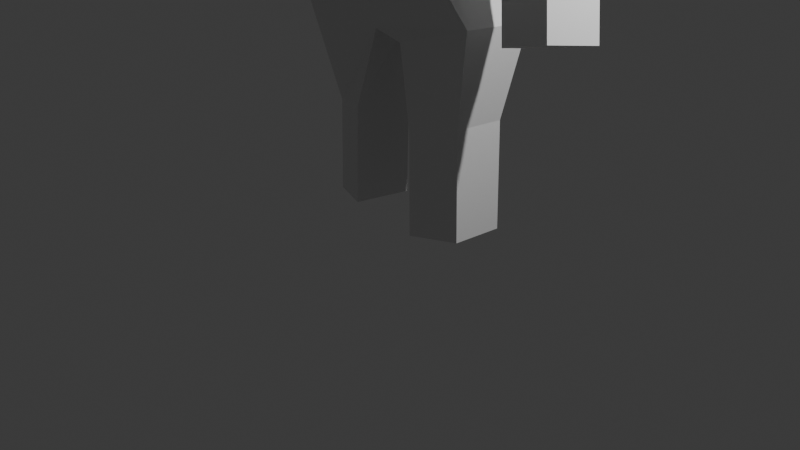 # Source: enemyplayer1.blend  (saved by Blender 4.1.23; exported with 4.5.12 LTS)
import bpy
from mathutils import Matrix  # noqa: F401  (used for matrix-valued properties, if any)

bpy.ops.wm.read_factory_settings(use_empty=True)
scene = bpy.context.scene
scene.name = 'Scene'

# ---- collections
col_collection = bpy.data.collections.new('Collection'); scene.collection.children.link(col_collection)

# ---- materials (node trees are filled in below, after node groups)
mat_material = bpy.data.materials.new('Material')
mat_material.alpha_threshold = 0.0
mat_material.use_transparent_shadow = False
mat_material.roughness = 0.5
mat_material.line_color = (0.0, 0.0, 0.0, 1.0)

# ---- material node trees
mat_material.use_nodes = True; mat_material.node_tree.nodes.clear()
_N = mat_material.node_tree.nodes; _L = mat_material.node_tree.links
n0 = _N.new('ShaderNodeOutputMaterial'); n0.name = 'Material Output'; n0.location = (300, 300)
n1 = _N.new('ShaderNodeBsdfPrincipled'); n1.name = 'Principled BSDF'; n1.location = (10, 300)
n1.inputs[3].default_value = 1.45
_L.new(n1.outputs[0], n0.inputs[0])
n0.is_active_output = True

# ---- world
world_world = bpy.data.worlds.new('World'); scene.world = world_world
world_world.use_nodes = True; world_world.node_tree.nodes.clear()
_N = world_world.node_tree.nodes; _L = world_world.node_tree.links
n0 = _N.new('ShaderNodeOutputWorld'); n0.name = 'World Output'; n0.location = (300, 300)
n1 = _N.new('ShaderNodeBackground'); n1.name = 'Background'; n1.location = (10, 300)
n1.inputs[0].default_value = (0.05088, 0.05088, 0.05088, 1.0)
_L.new(n1.outputs[0], n0.inputs[0])
n0.is_active_output = True
world_world.color = (0.05088, 0.05088, 0.05088)
world_world.use_sun_shadow = False
world_world.sun_shadow_jitter_overblur = 0.0

# ---- cameras
cam_camera = bpy.data.cameras.new('Camera')
cam_camera.clip_end = 100.0
cam_camera.ortho_scale = 7.314

# ---- lights
light_light = bpy.data.lights.new('Light', 'POINT')
light_light.transmission_factor = 0.0
light_light.energy = 1000.0
light_light.shadow_soft_size = 0.1
light_light.shadow_maximum_resolution = 0.006
light_light.use_absolute_resolution = True

# ---- meshes
me_cube = bpy.data.meshes.new('Cube')
me_cube.from_pydata([(1.092, 0.7231, 1.42), (1.041, 0.6215, -0.8142), (0.9334, -0.5406, 1.486), (1.117, -0.2641, -0.6979), (-1.334, 0.6759, 1.71), (-0.9292, 0.5283, -1.057), (-1.105, -0.04455, 1.6), (-1.138, -0.13, -0.9057), (0.8124, -0.4369, 2.161), (-0.9856, -0.1343, 2.112), (0.8293, 0.7733, 2.11), (-1.044, 0.7511, 2.162), (0.3957, 0.8873, 2.503), (0.4937, 0.8529, 3.086), (0.3955, -0.06492, 2.503), (0.4937, -0.1555, 3.072), (-0.8212, 0.8529, 3.212), (-0.6701, 0.9981, 2.566), (-0.8212, -0.1555, 3.197), (-0.5568, -0.06515, 2.502), (-0.1911, -0.1167, -0.983), (0.221, -0.196, -1.017), (0.3781, 0.4776, -0.8786), (-0.2885, 0.4879, -0.9199), (-0.6057, 0.4958, -1.927), (-0.8433, -0.003084, -1.89), (-0.3197, -0.2502, -1.764), (-0.2747, 0.3957, -1.826), (0.9708, -0.2005, -1.661), (0.9183, 0.4288, -1.739), (0.44, -0.286, -1.806), (0.4371, 0.4233, -1.846), (0.977, -0.181, -2.798), (0.9244, 0.4483, -2.876), (0.4311, -0.2665, -2.89), (0.4281, 0.4427, -2.93), (-0.583, 0.4575, -2.893), (-0.8206, -0.04136, -2.855), (-0.3046, -0.2885, -2.774), (-0.2595, 0.3574, -2.837), (-0.9627, -0.724, 0.4687), (-1.096, 1.212, 0.1749), (-0.835, -0.5685, 2.238), (-1.0, 1.184, 2.347), (0.921, 1.098, 0.1273), (0.8157, -0.8578, 0.4594), (0.7982, 1.032, 2.192), (0.7585, -0.6482, 2.26), (-1.539, 0.06866, 1.826), (-1.767, 0.4468, 1.936), (-1.377, -0.234, 2.123), (-1.435, 0.6513, 2.172), (-1.564, 0.1579, 0.7132), (-1.793, 0.5361, 0.8229), (-1.998, 0.05817, 0.9387), (-2.226, 0.4364, 1.048), (-2.197, -0.02016, -0.2841), (-2.408, 0.5035, -0.1572), (-2.391, -0.06486, -0.183), (-2.671, 0.4431, -0.02057), (1.584, 0.3637, 1.561), (1.425, -0.09842, 1.628), (1.206, 0.7452, 2.083), (1.189, 0.005215, 2.134), (1.372, 0.3043, 0.4263), (1.214, -0.1578, 0.493), (1.864, 0.2762, 0.5677), (1.706, -0.1859, 0.6344), (1.621, 0.2264, -0.4578), (1.463, -0.2357, -0.3911), (2.114, 0.1983, -0.3165), (1.955, -0.2638, -0.2498), (0.3858, 0.695, 3.517), (0.1775, 0.4669, 3.699), (-0.3407, 0.4669, 3.748), (-0.5941, 0.6949, 3.611), (0.3368, -0.2685, 3.736), (0.3994, -0.1017, 3.463), (0.1774, 0.1429, 3.702), (0.2052, -0.148, 3.849), (-0.3407, 0.1428, 3.751), (-0.2742, -0.148, 3.895), (-0.6247, -0.1017, 3.558), (-0.4337, -0.2686, 3.809), (-2.266, -0.02302, -0.4187), (-2.514, 0.4992, -0.3617), (-2.46, -0.06772, -0.3176), (-2.776, 0.4387, -0.2251), (1.716, 0.144, -0.8041), (1.558, -0.3182, -0.7374), (2.208, 0.1159, -0.6627), (2.05, -0.3463, -0.596), (-2.049, 0.1468, -0.224), (-2.483, 0.04708, 0.001465), (-2.245, 0.1388, -0.6032), (-2.678, 0.03904, -0.3777), (-2.049, 0.1468, -0.224), (-2.483, 0.04708, 0.001465), (-2.245, 0.1388, -0.6032), (-2.678, 0.03904, -0.3777), (-2.711, 0.4253, 0.1112), (-2.278, 0.525, -0.1143), (-2.907, 0.4172, -0.268), (-2.473, 0.517, -0.4935)], [], [(40, 45, 47, 42), (3, 45, 40, 7), (7, 40, 41, 5), (5, 1, 22, 23), (1, 44, 45, 3), (5, 41, 44, 1), (17, 12, 46, 43), (4, 6, 52, 53), (0, 10, 62, 60), (44, 41, 43, 46), (19, 17, 43, 42), (13, 16, 75, 72), (14, 19, 42, 47), (15, 18, 19, 14), (13, 15, 14, 12), (18, 16, 17, 19), (16, 13, 12, 17), (12, 14, 47, 46), (27, 26, 38, 39), (23, 22, 21, 20), (20, 21, 3, 7), (5, 23, 27, 24), (21, 22, 31, 30), (7, 5, 24, 25), (23, 20, 26, 27), (20, 7, 25, 26), (30, 31, 35, 34), (1, 3, 28, 29), (22, 1, 29, 31), (3, 21, 30, 28), (32, 34, 35, 33), (29, 28, 32, 33), (31, 29, 33, 35), (28, 30, 34, 32), (37, 36, 39, 38), (25, 24, 36, 37), (24, 27, 39, 36), (26, 25, 37, 38), (6, 4, 41, 40), (11, 9, 42, 43), (9, 6, 40, 42), (4, 11, 43, 41), (0, 2, 45, 44), (8, 10, 46, 47), (2, 8, 47, 45), (10, 0, 44, 46), (49, 48, 50, 51), (11, 4, 49, 51), (9, 11, 51, 50), (6, 9, 50, 48), (55, 53, 101, 100), (6, 48, 54, 52), (48, 49, 55, 54), (49, 4, 53, 55), (59, 57, 85, 87), (54, 55, 100, 93), (52, 54, 93, 92), (53, 52, 92, 101), (61, 60, 62, 63), (10, 8, 63, 62), (8, 2, 61, 63), (60, 61, 67, 66), (67, 65, 69, 71), (61, 2, 65, 67), (0, 60, 66, 64), (2, 0, 64, 65), (71, 69, 89, 91), (66, 67, 71, 70), (64, 66, 70, 68), (65, 64, 68, 69), (79, 81, 83, 76), (80, 74, 75, 82), (18, 15, 77, 82), (15, 13, 72, 77), (16, 18, 82, 75), (74, 73, 72, 75), (73, 74, 80, 78), (77, 78, 79, 76), (78, 80, 81, 79), (80, 82, 83, 81), (82, 77, 76, 83), (73, 78, 77, 72), (103, 94, 95, 102), (93, 100, 102, 95), (56, 58, 86, 84), (101, 92, 94, 103), (89, 88, 90, 91), (70, 71, 91, 90), (68, 70, 90, 88), (69, 68, 88, 89), (97, 96, 92, 93), (98, 99, 95, 94), (99, 97, 93, 95), (96, 98, 94, 92), (58, 56, 96, 97), (84, 86, 99, 98), (86, 58, 97, 99), (56, 84, 98, 96), (57, 59, 100, 101), (87, 85, 103, 102), (85, 57, 101, 103), (59, 87, 102, 100)])
_uv = me_cube.uv_layers.new(name='UVMap')
_uv.uv.foreach_set('vector', [0.625, 1.0, 0.625, 0.75, 0.625, 0.75, 0.625, 1.0, 0.375, 0.75, 0.625, 0.75, 0.625, 1.0, 0.375, 1.0, 0.375, 0.0, 0.625, 0.0, 0.625, 0.25, 0.375, 0.25, 0.125, 0.5, 0.375, 0.5, 0.313, 0.5805, 0.2171, 0.5867, 0.375, 0.5, 0.625, 0.5, 0.625, 0.75, 0.375, 0.75, 0.375, 0.25, 0.625, 0.25, 0.625, 0.5, 0.375, 0.5, 0.821, 0.554, 0.6791, 0.5541, 0.625, 0.5, 0.875, 0.5, 0.625, 0.1906, 0.625, 0.05893, 0.625, 0.05893, 0.625, 0.1906, 0.625, 0.5324, 0.625, 0.5394, 0.625, 0.5394, 0.625, 0.5324, 0.625, 0.5, 0.625, 0.25, 0.625, 0.25, 0.625, 0.5, 0.8209, 0.6959, 0.821, 0.554, 0.875, 0.5, 0.875, 0.75, 0.7092, 0.5842, 0.7908, 0.5842, 0.7908, 0.5842, 0.7092, 0.5842, 0.6791, 0.6959, 0.8209, 0.6959, 0.875, 0.75, 0.625, 0.75, 0.7092, 0.6658, 0.7908, 0.6658, 0.8209, 0.6959, 0.6791, 0.6959, 0.7092, 0.5842, 0.7092, 0.6658, 0.6791, 0.6959, 0.6791, 0.5541, 0.7908, 0.6658, 0.7908, 0.5842, 0.821, 0.554, 0.8209, 0.6959, 0.7908, 0.5842, 0.7092, 0.5842, 0.6791, 0.5541, 0.821, 0.554, 0.6791, 0.5541, 0.6791, 0.6959, 0.625, 0.75, 0.625, 0.5, 0.2171, 0.5867, 0.2036, 0.6818, 0.2036, 0.6818, 0.2171, 0.5867, 0.2171, 0.5867, 0.313, 0.5805, 0.3135, 0.685, 0.2036, 0.6818, 0.2036, 0.6818, 0.3135, 0.685, 0.375, 0.75, 0.125, 0.75, 0.125, 0.5, 0.2171, 0.5867, 0.2171, 0.5867, 0.125, 0.5, 0.3135, 0.685, 0.313, 0.5805, 0.313, 0.5805, 0.3135, 0.685, 0.375, 0.0, 0.375, 0.25, 0.375, 0.25, 0.375, 0.0, 0.2171, 0.5867, 0.2036, 0.6818, 0.2036, 0.6818, 0.2171, 0.5867, 0.2036, 0.6818, 0.125, 0.75, 0.125, 0.75, 0.2036, 0.6818, 0.3135, 0.685, 0.313, 0.5805, 0.313, 0.5805, 0.3135, 0.685, 0.375, 0.5, 0.375, 0.75, 0.375, 0.75, 0.375, 0.5, 0.313, 0.5805, 0.375, 0.5, 0.375, 0.5, 0.313, 0.5805, 0.375, 0.75, 0.3135, 0.685, 0.3135, 0.685, 0.375, 0.75, 0.375, 0.75, 0.3135, 0.685, 0.313, 0.5805, 0.375, 0.5, 0.375, 0.5, 0.375, 0.75, 0.375, 0.75, 0.375, 0.5, 0.313, 0.5805, 0.375, 0.5, 0.375, 0.5, 0.313, 0.5805, 0.375, 0.75, 0.3135, 0.685, 0.3135, 0.685, 0.375, 0.75, 0.125, 0.75, 0.125, 0.5, 0.2171, 0.5867, 0.2036, 0.6818, 0.375, 0.0, 0.375, 0.25, 0.375, 0.25, 0.375, 0.0, 0.125, 0.5, 0.2171, 0.5867, 0.2171, 0.5867, 0.125, 0.5, 0.2036, 0.6818, 0.125, 0.75, 0.125, 0.75, 0.2036, 0.6818, 0.625, 0.05893, 0.625, 0.1906, 0.625, 0.25, 0.625, 0.0, 0.625, 0.1846, 0.625, 0.06514, 0.625, 0.0, 0.625, 0.25, 0.625, 0.06514, 0.625, 0.05893, 0.625, 0.0, 0.625, 0.0, 0.625, 0.1906, 0.625, 0.1846, 0.625, 0.25, 0.625, 0.25, 0.625, 0.5324, 0.625, 0.7179, 0.625, 0.75, 0.625, 0.5, 0.625, 0.7106, 0.625, 0.5394, 0.625, 0.5, 0.625, 0.75, 0.625, 0.7179, 0.625, 0.7106, 0.625, 0.75, 0.625, 0.75, 0.625, 0.5394, 0.625, 0.5324, 0.625, 0.5, 0.625, 0.5, 0.625, 0.1906, 0.625, 0.05893, 0.625, 0.06514, 0.625, 0.1846, 0.625, 0.1846, 0.625, 0.1906, 0.625, 0.1906, 0.625, 0.1846, 0.625, 0.06514, 0.625, 0.1846, 0.625, 0.1846, 0.625, 0.06514, 0.625, 0.05893, 0.625, 0.06514, 0.625, 0.06514, 0.625, 0.05893, 0.625, 0.1906, 0.625, 0.1906, 0.625, 0.1906, 0.625, 0.1906, 0.625, 0.05893, 0.625, 0.05893, 0.625, 0.05893, 0.625, 0.05893, 0.625, 0.05893, 0.625, 0.1906, 0.625, 0.1906, 0.625, 0.05893, 0.625, 0.1906, 0.625, 0.1906, 0.625, 0.1906, 0.625, 0.1906, 0.625, 0.1906, 0.625, 0.1906, 0.625, 0.1906, 0.625, 0.1906, 0.625, 0.05893, 0.625, 0.1906, 0.625, 0.1906, 0.625, 0.05893, 0.625, 0.05893, 0.625, 0.05893, 0.625, 0.05893, 0.625, 0.05893, 0.625, 0.1906, 0.625, 0.05893, 0.625, 0.05893, 0.625, 0.1906, 0.625, 0.7179, 0.625, 0.5324, 0.625, 0.5394, 0.625, 0.7106, 0.625, 0.5394, 0.625, 0.7106, 0.625, 0.7106, 0.625, 0.5394, 0.625, 0.7106, 0.625, 0.7179, 0.625, 0.7179, 0.625, 0.7106, 0.625, 0.5324, 0.625, 0.7179, 0.625, 0.7179, 0.625, 0.5324, 0.625, 0.7179, 0.625, 0.7179, 0.625, 0.7179, 0.625, 0.7179, 0.625, 0.7179, 0.625, 0.7179, 0.625, 0.7179, 0.625, 0.7179, 0.625, 0.5324, 0.625, 0.5324, 0.625, 0.5324, 0.625, 0.5324, 0.625, 0.7179, 0.625, 0.5324, 0.625, 0.5324, 0.625, 0.7179, 0.625, 0.7179, 0.625, 0.7179, 0.625, 0.7179, 0.625, 0.7179, 0.625, 0.5324, 0.625, 0.7179, 0.625, 0.7179, 0.625, 0.5324, 0.625, 0.5324, 0.625, 0.5324, 0.625, 0.5324, 0.625, 0.5324, 0.625, 0.7179, 0.625, 0.5324, 0.625, 0.5324, 0.625, 0.7179, 0.7276, 0.65, 0.7722, 0.65, 0.7826, 0.6622, 0.7172, 0.6622, 0.7748, 0.6407, 0.7748, 0.6035, 0.7908, 0.5842, 0.794, 0.6666, 0.7908, 0.6658, 0.7092, 0.6658, 0.7092, 0.6658, 0.7908, 0.6658, 0.7092, 0.6658, 0.7092, 0.5842, 0.7092, 0.5842, 0.7092, 0.6655, 0.7908, 0.5842, 0.7908, 0.6658, 0.7908, 0.6654, 0.7908, 0.5842, 0.7748, 0.6035, 0.7252, 0.6035, 0.7092, 0.5842, 0.7908, 0.5842, 0.7252, 0.6035, 0.7748, 0.6035, 0.7748, 0.6407, 0.7252, 0.6407, 0.7062, 0.6665, 0.7252, 0.6407, 0.7276, 0.65, 0.7172, 0.6622, 0.7252, 0.6407, 0.7748, 0.6407, 0.7722, 0.65, 0.7276, 0.65, 0.7748, 0.6407, 0.794, 0.6666, 0.7826, 0.6622, 0.7722, 0.65, 0.7908, 0.6658, 0.7092, 0.6658, 0.7172, 0.6622, 0.7826, 0.6622, 0.7252, 0.6035, 0.7252, 0.6407, 0.7062, 0.6665, 0.7092, 0.5842, 0.625, 0.1906, 0.625, 0.05893, 0.625, 0.05893, 0.625, 0.1906, 0.625, 0.05893, 0.625, 0.1906, 0.625, 0.1906, 0.625, 0.05893, 0.625, 0.05893, 0.625, 0.05893, 0.625, 0.05893, 0.625, 0.05893, 0.625, 0.1906, 0.625, 0.05893, 0.625, 0.05893, 0.625, 0.1906, 0.625, 0.7179, 0.625, 0.5324, 0.625, 0.5324, 0.625, 0.7179, 0.625, 0.5324, 0.625, 0.7179, 0.625, 0.7179, 0.625, 0.5324, 0.625, 0.5324, 0.625, 0.5324, 0.625, 0.5324, 0.625, 0.5324, 0.625, 0.7179, 0.625, 0.5324, 0.625, 0.5324, 0.625, 0.7179, 0.625, 0.05893, 0.625, 0.05893, 0.625, 0.05893, 0.625, 0.05893, 0.625, 0.05893, 0.625, 0.05893, 0.625, 0.05893, 0.625, 0.05893, 0.625, 0.05893, 0.625, 0.05893, 0.625, 0.05893, 0.625, 0.05893, 0.625, 0.05893, 0.625, 0.05893, 0.625, 0.05893, 0.625, 0.05893, 0.625, 0.05893, 0.625, 0.05893, 0.625, 0.05893, 0.625, 0.05893, 0.625, 0.05893, 0.625, 0.05893, 0.625, 0.05893, 0.625, 0.05893, 0.625, 0.05893, 0.625, 0.05893, 0.625, 0.05893, 0.625, 0.05893, 0.625, 0.05893, 0.625, 0.05893, 0.625, 0.05893, 0.625, 0.05893, 0.625, 0.1906, 0.625, 0.1906, 0.625, 0.1906, 0.625, 0.1906, 0.625, 0.1906, 0.625, 0.1906, 0.625, 0.1906, 0.625, 0.1906, 0.625, 0.1906, 0.625, 0.1906, 0.625, 0.1906, 0.625, 0.1906, 0.625, 0.1906, 0.625, 0.1906, 0.625, 0.1906, 0.625, 0.1906])
me_cube.materials.append(mat_material)
me_cube.use_mirror_vertex_groups = False
me_cube.update()

# ---- objects
ob_cube = bpy.data.objects.new('Cube', me_cube)
ob_light = bpy.data.objects.new('Light', light_light)
ob_camera = bpy.data.objects.new('Camera', cam_camera)

# ---- transforms, parenting, visibility, modifiers, constraints
ob_cube.location = (0.0, 0.0, 2.949)
ob_cube.lock_rotations_4d = False
ob_cube.empty_display_type = 'ARROWS'
ob_cube.lineart.crease_threshold = 0.0
ob_light.location = (4.076, 1.005, 5.904)
ob_light.rotation_euler = (0.6503, 0.05522, 1.866)
ob_light.lock_rotations_4d = False
ob_light.empty_display_type = 'ARROWS'
ob_light.color = (0.0, 0.0, 0.0, 0.0)
ob_light.lineart.crease_threshold = 0.0
ob_camera.location = (7.359, -6.926, 4.958)
ob_camera.rotation_euler = (1.109, 0.0, 0.8149)
ob_camera.lock_rotations_4d = False
ob_camera.empty_display_type = 'ARROWS'
ob_camera.color = (0.0, 0.0, 0.0, 0.0)
ob_camera.display_type = 'WIRE'
ob_camera.lineart.crease_threshold = 0.0

# ---- collection membership
col_collection.objects.link(ob_cube)
col_collection.objects.link(ob_light)
col_collection.objects.link(ob_camera)

# ---- scene / render settings (as saved in the file)
scene.camera = ob_camera
scene.frame_start = 1; scene.frame_end = 250; scene.frame_set(0)
scene.render.engine = 'BLENDER_EEVEE_NEXT'
scene.cycles.sampling_pattern = 'TABULATED_SOBOL'
scene.eevee.ray_tracing_options.trace_max_roughness = 0.0
bpy.context.view_layer.update()
